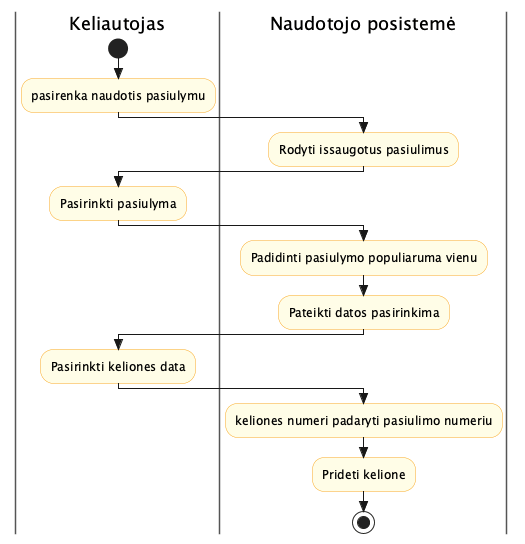

The diagram above was rendered by PlantUML. Its source (embedded in the PNG):
@startuml activity_Pasinaudoti_pasiūlymu
skinparam style strictuml
skinparam swimlane {
  BorderColor #555
}
skinparam activity {
  BackgroundColor #FFFDE7
  BorderColor #F9A825
  DiamondBackgroundColor #E3F2FD
  DiamondBorderColor #1565C0
}

|Keliautojas|
start
:pasirenka naudotis pasiulymu;
|Naudotojo posistemė|
:Rodyti issaugotus pasiulimus;
|Keliautojas|
:Pasirinkti pasiulyma;
|Naudotojo posistemė|
:Padidinti pasiulymo populiaruma vienu;
:Pateikti datos pasirinkima;
|Keliautojas|
:Pasirinkti keliones data;
|Naudotojo posistemė|
:keliones numeri padaryti pasiulimo numeriu;
:Prideti kelione;
stop

@enduml